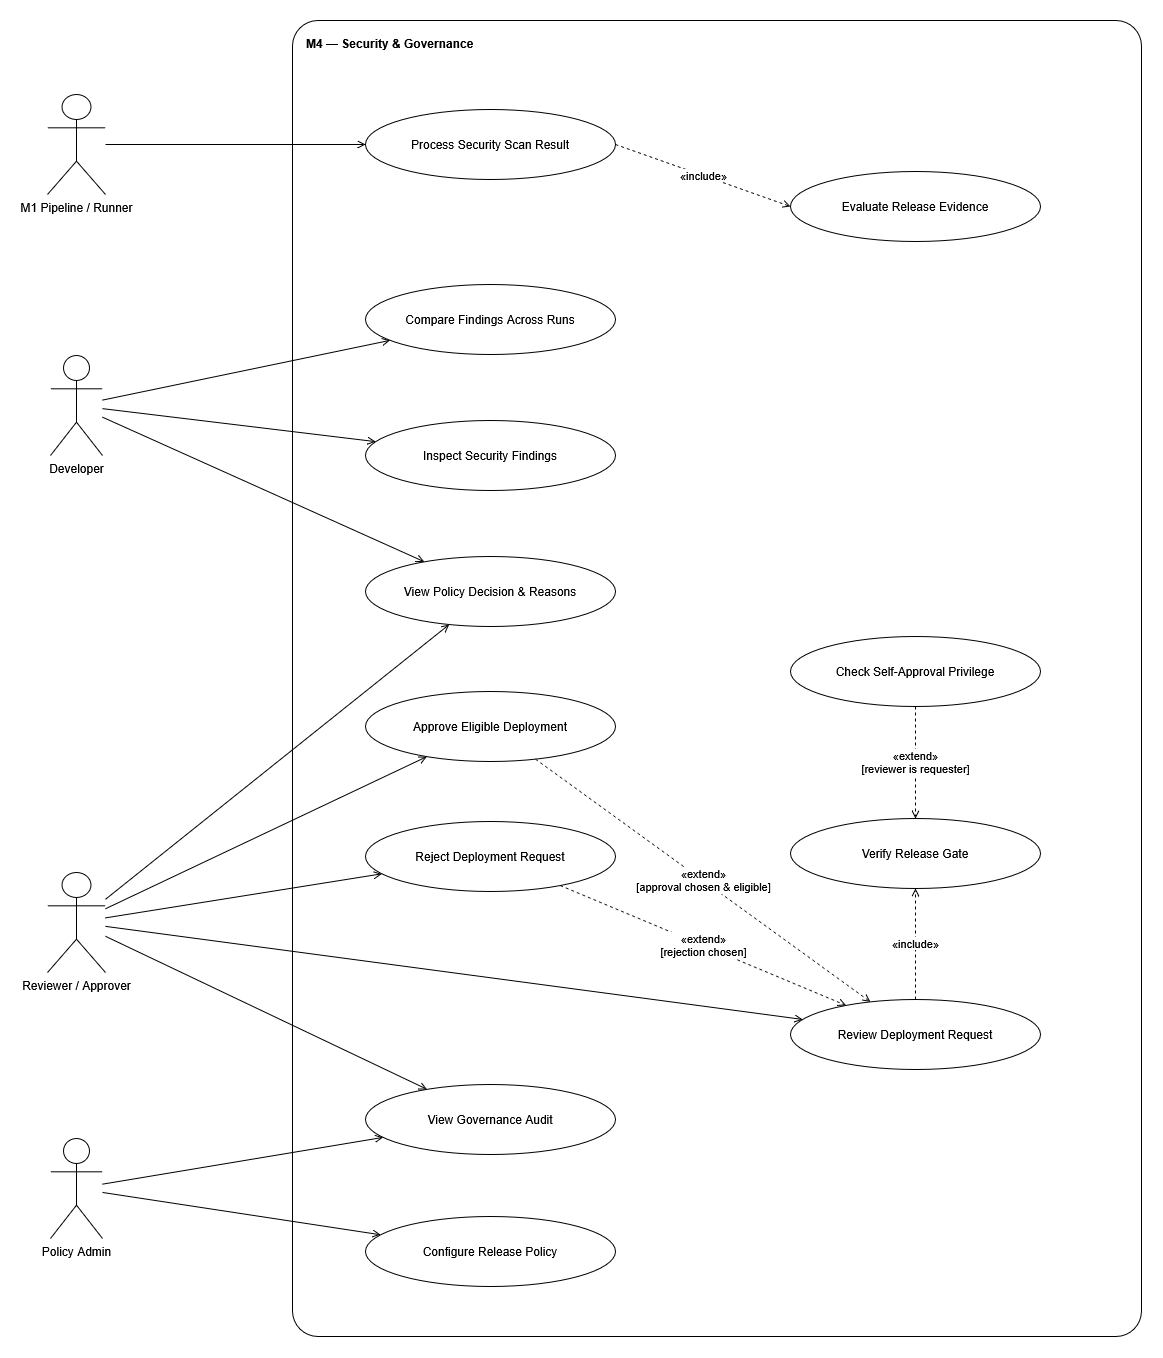

The diagram above was exported from draw.io. Its source (the exported page's mxGraphModel, read from the mxfile embedded in the PNG):
<mxGraphModel dx="3491" dy="1487" grid="0" gridSize="10" guides="1" tooltips="1" connect="1" arrows="1" fold="1" page="1" pageScale="1" pageWidth="850" pageHeight="1100" math="0" shadow="0">
  <root>
    <mxCell id="0" />
    <mxCell id="1" parent="0" />
    <mxCell id="mjTt1i3IZlO5fQqjjKUI-1" parent="1" style="rounded=1;whiteSpace=wrap;html=1;fillColor=none;strokeColor=#000000;fontColor=#000000;align=left;verticalAlign=top;spacingTop=10;spacingLeft=12;fontStyle=1;arcSize=3;" value="M4 — Security &amp; Governance" vertex="1">
      <mxGeometry height="1316" width="849" x="-339" y="379" as="geometry" />
    </mxCell>
    <mxCell id="mjTt1i3IZlO5fQqjjKUI-2" parent="1" style="shape=umlActor;verticalLabelPosition=bottom;verticalAlign=top;html=1;fillColor=none;strokeColor=#000000;fontColor=#000000;" value="Developer" vertex="1">
      <mxGeometry height="100" width="52" x="-581" y="714" as="geometry" />
    </mxCell>
    <mxCell id="mjTt1i3IZlO5fQqjjKUI-3" parent="1" style="shape=umlActor;verticalLabelPosition=bottom;verticalAlign=top;html=1;fillColor=none;strokeColor=#000000;fontColor=#000000;" value="Reviewer / Approver" vertex="1">
      <mxGeometry height="100" width="58" x="-584" y="1231" as="geometry" />
    </mxCell>
    <mxCell id="mjTt1i3IZlO5fQqjjKUI-4" parent="1" style="shape=umlActor;verticalLabelPosition=bottom;verticalAlign=top;html=1;fillColor=none;strokeColor=#000000;fontColor=#000000;" value="Policy Admin" vertex="1">
      <mxGeometry height="100" width="52" x="-581" y="1497" as="geometry" />
    </mxCell>
    <mxCell id="mjTt1i3IZlO5fQqjjKUI-5" parent="1" style="shape=umlActor;verticalLabelPosition=bottom;verticalAlign=top;html=1;fillColor=none;strokeColor=#000000;fontColor=#000000;" value="M1 Pipeline / Runner" vertex="1">
      <mxGeometry height="100" width="58" x="-584" y="453" as="geometry" />
    </mxCell>
    <mxCell id="mjTt1i3IZlO5fQqjjKUI-6" parent="1" style="ellipse;whiteSpace=wrap;html=1;fillColor=#ffffff;strokeColor=#000000;fontColor=#000000;" value="Process Security Scan Result" vertex="1">
      <mxGeometry height="70" width="250" x="-266" y="468" as="geometry" />
    </mxCell>
    <mxCell id="mjTt1i3IZlO5fQqjjKUI-7" parent="1" style="ellipse;whiteSpace=wrap;html=1;fillColor=#ffffff;strokeColor=#000000;fontColor=#000000;" value="Inspect Security Findings" vertex="1">
      <mxGeometry height="70" width="250" x="-266" y="779" as="geometry" />
    </mxCell>
    <mxCell id="mjTt1i3IZlO5fQqjjKUI-8" parent="1" style="ellipse;whiteSpace=wrap;html=1;fillColor=#ffffff;strokeColor=#000000;fontColor=#000000;" value="Compare Findings Across Runs" vertex="1">
      <mxGeometry height="70" width="250" x="-266" y="643" as="geometry" />
    </mxCell>
    <mxCell id="mjTt1i3IZlO5fQqjjKUI-9" parent="1" style="ellipse;whiteSpace=wrap;html=1;fillColor=#ffffff;strokeColor=#000000;fontColor=#000000;" value="Configure Release Policy" vertex="1">
      <mxGeometry height="70" width="250" x="-266" y="1575" as="geometry" />
    </mxCell>
    <mxCell id="mjTt1i3IZlO5fQqjjKUI-10" parent="1" style="ellipse;whiteSpace=wrap;html=1;fillColor=#ffffff;strokeColor=#000000;fontColor=#000000;" value="Evaluate Release Evidence" vertex="1">
      <mxGeometry height="70" width="250" x="159" y="530" as="geometry" />
    </mxCell>
    <mxCell id="mjTt1i3IZlO5fQqjjKUI-11" parent="1" style="ellipse;whiteSpace=wrap;html=1;fillColor=#ffffff;strokeColor=#000000;fontColor=#000000;" value="View Policy Decision &amp; Reasons" vertex="1">
      <mxGeometry height="70" width="250" x="-266" y="915" as="geometry" />
    </mxCell>
    <mxCell id="mjTt1i3IZlO5fQqjjKUI-12" parent="1" style="ellipse;whiteSpace=wrap;html=1;fillColor=#ffffff;strokeColor=#000000;fontColor=#000000;" value="Review Deployment Request" vertex="1">
      <mxGeometry height="70" width="250" x="159" y="1358" as="geometry" />
    </mxCell>
    <mxCell id="mjTt1i3IZlO5fQqjjKUI-13" parent="1" style="ellipse;whiteSpace=wrap;html=1;fillColor=#ffffff;strokeColor=#000000;fontColor=#000000;" value="Verify Release Gate" vertex="1">
      <mxGeometry height="70" width="250" x="159" y="1177" as="geometry" />
    </mxCell>
    <mxCell id="mjTt1i3IZlO5fQqjjKUI-14" parent="1" style="ellipse;whiteSpace=wrap;html=1;fillColor=#ffffff;strokeColor=#000000;fontColor=#000000;" value="Approve Eligible Deployment" vertex="1">
      <mxGeometry height="70" width="250" x="-266" y="1050" as="geometry" />
    </mxCell>
    <mxCell id="mjTt1i3IZlO5fQqjjKUI-15" parent="1" style="ellipse;whiteSpace=wrap;html=1;fillColor=#ffffff;strokeColor=#000000;fontColor=#000000;" value="Reject Deployment Request" vertex="1">
      <mxGeometry height="70" width="250" x="-266" y="1180" as="geometry" />
    </mxCell>
    <mxCell id="mjTt1i3IZlO5fQqjjKUI-16" parent="1" style="ellipse;whiteSpace=wrap;html=1;fillColor=#ffffff;strokeColor=#000000;fontColor=#000000;" value="Check Self-Approval Privilege" vertex="1">
      <mxGeometry height="70" width="250" x="159" y="995" as="geometry" />
    </mxCell>
    <mxCell id="mjTt1i3IZlO5fQqjjKUI-17" parent="1" style="ellipse;whiteSpace=wrap;html=1;fillColor=#ffffff;strokeColor=#000000;fontColor=#000000;" value="View Governance Audit" vertex="1">
      <mxGeometry height="70" width="250" x="-266" y="1443" as="geometry" />
    </mxCell>
    <mxCell id="mjTt1i3IZlO5fQqjjKUI-18" edge="1" parent="1" source="mjTt1i3IZlO5fQqjjKUI-5" style="edgeStyle=none;rounded=0;html=1;endArrow=open;endFill=0;strokeColor=#000000;" target="mjTt1i3IZlO5fQqjjKUI-6">
      <mxGeometry relative="1" as="geometry" />
    </mxCell>
    <mxCell id="mjTt1i3IZlO5fQqjjKUI-19" edge="1" parent="1" source="mjTt1i3IZlO5fQqjjKUI-2" style="edgeStyle=none;rounded=0;html=1;endArrow=open;endFill=0;strokeColor=#000000;" target="mjTt1i3IZlO5fQqjjKUI-7">
      <mxGeometry relative="1" as="geometry" />
    </mxCell>
    <mxCell id="mjTt1i3IZlO5fQqjjKUI-20" edge="1" parent="1" source="mjTt1i3IZlO5fQqjjKUI-2" style="edgeStyle=none;rounded=0;html=1;endArrow=open;endFill=0;strokeColor=#000000;" target="mjTt1i3IZlO5fQqjjKUI-8">
      <mxGeometry relative="1" as="geometry" />
    </mxCell>
    <mxCell id="mjTt1i3IZlO5fQqjjKUI-21" edge="1" parent="1" source="mjTt1i3IZlO5fQqjjKUI-4" style="edgeStyle=none;rounded=0;html=1;endArrow=open;endFill=0;strokeColor=#000000;" target="mjTt1i3IZlO5fQqjjKUI-9">
      <mxGeometry relative="1" as="geometry" />
    </mxCell>
    <mxCell id="mjTt1i3IZlO5fQqjjKUI-22" edge="1" parent="1" source="mjTt1i3IZlO5fQqjjKUI-2" style="edgeStyle=none;rounded=0;html=1;endArrow=open;endFill=0;strokeColor=#000000;" target="mjTt1i3IZlO5fQqjjKUI-11">
      <mxGeometry relative="1" as="geometry" />
    </mxCell>
    <mxCell id="mjTt1i3IZlO5fQqjjKUI-23" edge="1" parent="1" source="mjTt1i3IZlO5fQqjjKUI-3" style="edgeStyle=none;rounded=0;html=1;endArrow=open;endFill=0;strokeColor=#000000;" target="mjTt1i3IZlO5fQqjjKUI-11">
      <mxGeometry relative="1" as="geometry" />
    </mxCell>
    <mxCell id="mjTt1i3IZlO5fQqjjKUI-24" edge="1" parent="1" source="mjTt1i3IZlO5fQqjjKUI-3" style="edgeStyle=none;rounded=0;html=1;endArrow=open;endFill=0;strokeColor=#000000;" target="mjTt1i3IZlO5fQqjjKUI-12">
      <mxGeometry relative="1" as="geometry" />
    </mxCell>
    <mxCell id="mjTt1i3IZlO5fQqjjKUI-25" edge="1" parent="1" source="mjTt1i3IZlO5fQqjjKUI-3" style="edgeStyle=none;rounded=0;html=1;endArrow=open;endFill=0;strokeColor=#000000;" target="mjTt1i3IZlO5fQqjjKUI-14">
      <mxGeometry relative="1" as="geometry" />
    </mxCell>
    <mxCell id="mjTt1i3IZlO5fQqjjKUI-26" edge="1" parent="1" source="mjTt1i3IZlO5fQqjjKUI-3" style="edgeStyle=none;rounded=0;html=1;endArrow=open;endFill=0;strokeColor=#000000;" target="mjTt1i3IZlO5fQqjjKUI-15">
      <mxGeometry relative="1" as="geometry" />
    </mxCell>
    <mxCell id="mjTt1i3IZlO5fQqjjKUI-27" edge="1" parent="1" source="mjTt1i3IZlO5fQqjjKUI-3" style="edgeStyle=none;rounded=0;html=1;endArrow=open;endFill=0;strokeColor=#000000;" target="mjTt1i3IZlO5fQqjjKUI-17">
      <mxGeometry relative="1" as="geometry" />
    </mxCell>
    <mxCell id="mjTt1i3IZlO5fQqjjKUI-28" edge="1" parent="1" source="mjTt1i3IZlO5fQqjjKUI-4" style="edgeStyle=none;rounded=0;html=1;endArrow=open;endFill=0;strokeColor=#000000;" target="mjTt1i3IZlO5fQqjjKUI-17">
      <mxGeometry relative="1" as="geometry" />
    </mxCell>
    <mxCell id="mjTt1i3IZlO5fQqjjKUI-29" edge="1" parent="1" source="mjTt1i3IZlO5fQqjjKUI-6" style="edgeStyle=none;rounded=0;html=1;dashed=1;endArrow=open;endFill=0;strokeColor=#000000;fontColor=#000000;labelBackgroundColor=#ffffff;entryX=0;entryY=0.5;entryDx=0;entryDy=0;exitX=1;exitY=0.5;exitDx=0;exitDy=0;" target="mjTt1i3IZlO5fQqjjKUI-10" value="«include»">
      <mxGeometry relative="1" as="geometry" />
    </mxCell>
    <mxCell id="mjTt1i3IZlO5fQqjjKUI-30" edge="1" parent="1" source="mjTt1i3IZlO5fQqjjKUI-12" style="edgeStyle=none;rounded=0;html=1;dashed=1;endArrow=open;endFill=0;strokeColor=#000000;fontColor=#000000;labelBackgroundColor=#ffffff;" target="mjTt1i3IZlO5fQqjjKUI-13" value="«include»">
      <mxGeometry relative="1" as="geometry" />
    </mxCell>
    <mxCell id="mjTt1i3IZlO5fQqjjKUI-31" edge="1" parent="1" source="mjTt1i3IZlO5fQqjjKUI-16" style="edgeStyle=none;rounded=0;html=1;dashed=1;endArrow=open;endFill=0;strokeColor=#000000;fontColor=#000000;labelBackgroundColor=#ffffff;" target="mjTt1i3IZlO5fQqjjKUI-13" value="«extend»&#10;[reviewer is requester]">
      <mxGeometry relative="1" as="geometry" />
    </mxCell>
    <mxCell id="mjTt1i3IZlO5fQqjjKUI-32" edge="1" parent="1" source="mjTt1i3IZlO5fQqjjKUI-14" style="edgeStyle=none;rounded=0;html=1;dashed=1;endArrow=open;endFill=0;strokeColor=#000000;fontColor=#000000;labelBackgroundColor=#ffffff;" target="mjTt1i3IZlO5fQqjjKUI-12" value="«extend»&#10;[approval chosen &amp; eligible]">
      <mxGeometry relative="1" as="geometry" />
    </mxCell>
    <mxCell id="mjTt1i3IZlO5fQqjjKUI-33" edge="1" parent="1" source="mjTt1i3IZlO5fQqjjKUI-15" style="edgeStyle=none;rounded=0;html=1;dashed=1;endArrow=open;endFill=0;strokeColor=#000000;fontColor=#000000;labelBackgroundColor=#ffffff;" target="mjTt1i3IZlO5fQqjjKUI-12" value="«extend»&#10;[rejection chosen]">
      <mxGeometry relative="1" as="geometry" />
    </mxCell>
  </root>
</mxGraphModel>